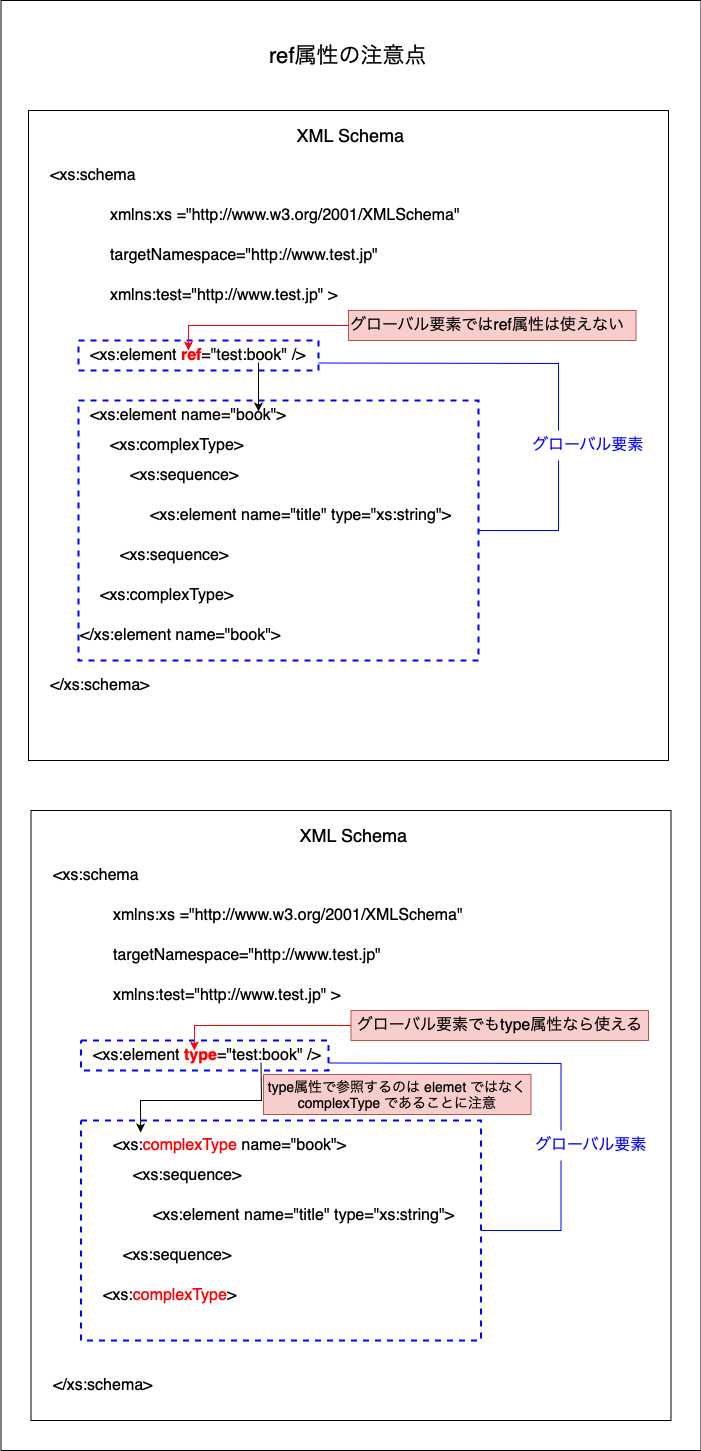

The diagram above was exported from draw.io. Its source (the exported page's mxGraphModel, read from the mxfile embedded in the PNG):
<mxGraphModel dx="46" dy="-454" grid="1" gridSize="10" guides="1" tooltips="1" connect="1" arrows="1" fold="1" page="1" pageScale="1" pageWidth="827" pageHeight="1169" math="0" shadow="0">
  <root>
    <mxCell id="0" />
    <mxCell id="1" parent="0" />
    <mxCell id="rOWTzkm1CTcCz2q7Vmn_-1" value="" style="rounded=0;whiteSpace=wrap;html=1;" parent="1" vertex="1">
      <mxGeometry x="872.5" y="1300" width="700" height="1450" as="geometry" />
    </mxCell>
    <mxCell id="rOWTzkm1CTcCz2q7Vmn_-2" value="ref属性の注意点" style="text;html=1;align=center;verticalAlign=middle;whiteSpace=wrap;rounded=0;fontSize=22;" parent="1" vertex="1">
      <mxGeometry x="960" y="1320" width="520" height="70" as="geometry" />
    </mxCell>
    <mxCell id="rOWTzkm1CTcCz2q7Vmn_-3" value="" style="rounded=0;whiteSpace=wrap;html=1;" parent="1" vertex="1">
      <mxGeometry x="900" y="1410" width="640" height="650" as="geometry" />
    </mxCell>
    <mxCell id="rOWTzkm1CTcCz2q7Vmn_-5" value="XML Schema" style="text;html=1;align=center;verticalAlign=middle;whiteSpace=wrap;rounded=0;fontSize=18;" parent="1" vertex="1">
      <mxGeometry x="1160" y="1420" width="125" height="30" as="geometry" />
    </mxCell>
    <mxCell id="rOWTzkm1CTcCz2q7Vmn_-7" value="&amp;lt;xs:schema" style="text;html=1;align=left;verticalAlign=middle;whiteSpace=wrap;rounded=0;fontSize=16;" parent="1" vertex="1">
      <mxGeometry x="920" y="1460" width="95" height="30" as="geometry" />
    </mxCell>
    <mxCell id="rOWTzkm1CTcCz2q7Vmn_-8" value="&amp;lt;/xs:schema&amp;gt;" style="text;html=1;align=left;verticalAlign=middle;whiteSpace=wrap;rounded=0;fontSize=16;" parent="1" vertex="1">
      <mxGeometry x="920" y="1970" width="115" height="30" as="geometry" />
    </mxCell>
    <mxCell id="rOWTzkm1CTcCz2q7Vmn_-9" value="xmlns:xs =&quot;http://www.w3.org/2001/XMLSchema&quot;&amp;nbsp;" style="text;html=1;align=left;verticalAlign=middle;whiteSpace=wrap;rounded=0;fontSize=16;fontColor=#000000;" parent="1" vertex="1">
      <mxGeometry x="980" y="1500" width="370" height="30" as="geometry" />
    </mxCell>
    <mxCell id="id3cVfyu9EJ94IoI-GAi-24" value="targetNamespace=&quot;http://www.test.jp&quot;&amp;nbsp;" style="text;html=1;align=left;verticalAlign=middle;whiteSpace=wrap;rounded=0;fontSize=16;fontColor=#000000;" parent="1" vertex="1">
      <mxGeometry x="980" y="1540" width="280" height="30" as="geometry" />
    </mxCell>
    <mxCell id="id3cVfyu9EJ94IoI-GAi-25" value="xmlns:test=&quot;http://www.test.jp&quot; &lt;font&gt;&amp;gt;&lt;/font&gt;" style="text;html=1;align=left;verticalAlign=middle;whiteSpace=wrap;rounded=0;fontSize=16;fontColor=#000000;" parent="1" vertex="1">
      <mxGeometry x="980" y="1580" width="240" height="30" as="geometry" />
    </mxCell>
    <mxCell id="id3cVfyu9EJ94IoI-GAi-28" value="&amp;lt;xs:element name=&quot;book&quot;&amp;gt;" style="text;html=1;align=left;verticalAlign=middle;whiteSpace=wrap;rounded=0;fontSize=16;fontColor=#000000;" parent="1" vertex="1">
      <mxGeometry x="960" y="1700" width="370" height="30" as="geometry" />
    </mxCell>
    <mxCell id="id3cVfyu9EJ94IoI-GAi-29" value="&amp;lt;/xs:element name=&quot;book&quot;&amp;gt;" style="text;html=1;align=left;verticalAlign=middle;whiteSpace=wrap;rounded=0;fontSize=16;fontColor=#000000;" parent="1" vertex="1">
      <mxGeometry x="950" y="1920" width="210" height="30" as="geometry" />
    </mxCell>
    <mxCell id="id3cVfyu9EJ94IoI-GAi-30" value="&amp;lt;xs:complexType&amp;gt;" style="text;html=1;align=left;verticalAlign=middle;whiteSpace=wrap;rounded=0;fontSize=16;fontColor=#000000;" parent="1" vertex="1">
      <mxGeometry x="980" y="1730" width="370" height="30" as="geometry" />
    </mxCell>
    <mxCell id="id3cVfyu9EJ94IoI-GAi-31" value="&amp;lt;xs:complexType&amp;gt;" style="text;html=1;align=left;verticalAlign=middle;whiteSpace=wrap;rounded=0;fontSize=16;fontColor=#000000;" parent="1" vertex="1">
      <mxGeometry x="970" y="1880" width="370" height="30" as="geometry" />
    </mxCell>
    <mxCell id="id3cVfyu9EJ94IoI-GAi-32" value="&amp;lt;xs:sequence&amp;gt;" style="text;html=1;align=left;verticalAlign=middle;whiteSpace=wrap;rounded=0;fontSize=16;fontColor=#000000;" parent="1" vertex="1">
      <mxGeometry x="1000" y="1760" width="370" height="30" as="geometry" />
    </mxCell>
    <mxCell id="id3cVfyu9EJ94IoI-GAi-33" value="&amp;lt;xs:sequence&amp;gt;" style="text;html=1;align=left;verticalAlign=middle;whiteSpace=wrap;rounded=0;fontSize=16;fontColor=#000000;" parent="1" vertex="1">
      <mxGeometry x="990" y="1840" width="370" height="30" as="geometry" />
    </mxCell>
    <mxCell id="id3cVfyu9EJ94IoI-GAi-35" value="&amp;lt;xs:element name=&quot;title&quot; type=&quot;xs:string&quot;&amp;gt;" style="text;html=1;align=left;verticalAlign=middle;whiteSpace=wrap;rounded=0;fontSize=16;fontColor=#000000;" parent="1" vertex="1">
      <mxGeometry x="1020" y="1800" width="370" height="30" as="geometry" />
    </mxCell>
    <mxCell id="YoT7dIekB7aLRSYIDVAd-15" value="&amp;lt;xs:element &lt;font color=&quot;#ff0000&quot;&gt;&lt;b&gt;ref&lt;/b&gt;&lt;/font&gt;=&quot;test:book&quot; /&amp;gt;" style="text;html=1;align=left;verticalAlign=middle;whiteSpace=wrap;rounded=0;fontSize=16;fontColor=#000000;" vertex="1" parent="1">
      <mxGeometry x="960" y="1640" width="220" height="30" as="geometry" />
    </mxCell>
    <mxCell id="YoT7dIekB7aLRSYIDVAd-16" value="" style="rounded=0;whiteSpace=wrap;html=1;fillColor=none;dashed=1;strokeColor=#0000FF;strokeWidth=2;" vertex="1" parent="1">
      <mxGeometry x="950" y="1640" width="240" height="30" as="geometry" />
    </mxCell>
    <mxCell id="YoT7dIekB7aLRSYIDVAd-17" value="" style="rounded=0;whiteSpace=wrap;html=1;fillColor=none;dashed=1;strokeColor=#0000FF;strokeWidth=2;" vertex="1" parent="1">
      <mxGeometry x="950" y="1700" width="400" height="260" as="geometry" />
    </mxCell>
    <mxCell id="YoT7dIekB7aLRSYIDVAd-18" value="グローバル要素" style="text;html=1;align=center;verticalAlign=middle;whiteSpace=wrap;rounded=0;fontSize=16;fontColor=#0000FF;" vertex="1" parent="1">
      <mxGeometry x="1400" y="1730" width="120" height="30" as="geometry" />
    </mxCell>
    <mxCell id="YoT7dIekB7aLRSYIDVAd-19" value="" style="endArrow=none;html=1;rounded=0;exitX=1;exitY=0.75;exitDx=0;exitDy=0;entryX=0.25;entryY=0;entryDx=0;entryDy=0;strokeColor=#0000FF;" edge="1" parent="1" source="YoT7dIekB7aLRSYIDVAd-16" target="YoT7dIekB7aLRSYIDVAd-18">
      <mxGeometry width="50" height="50" relative="1" as="geometry">
        <mxPoint x="1200" y="1670" as="sourcePoint" />
        <mxPoint x="1250" y="1620" as="targetPoint" />
        <Array as="points">
          <mxPoint x="1430" y="1663" />
        </Array>
      </mxGeometry>
    </mxCell>
    <mxCell id="YoT7dIekB7aLRSYIDVAd-20" value="" style="endArrow=none;html=1;rounded=0;entryX=0.25;entryY=1;entryDx=0;entryDy=0;exitX=1;exitY=0.5;exitDx=0;exitDy=0;strokeColor=#0000FF;" edge="1" parent="1" source="YoT7dIekB7aLRSYIDVAd-17" target="YoT7dIekB7aLRSYIDVAd-18">
      <mxGeometry width="50" height="50" relative="1" as="geometry">
        <mxPoint x="1200" y="1670" as="sourcePoint" />
        <mxPoint x="1250" y="1620" as="targetPoint" />
        <Array as="points">
          <mxPoint x="1430" y="1830" />
        </Array>
      </mxGeometry>
    </mxCell>
    <mxCell id="YoT7dIekB7aLRSYIDVAd-21" value="グローバル要素ではref属性は使えない" style="text;html=1;align=left;verticalAlign=middle;whiteSpace=wrap;rounded=0;fontSize=16;fillColor=#f8cecc;strokeColor=#b85450;" vertex="1" parent="1">
      <mxGeometry x="1220" y="1610" width="287.5" height="30" as="geometry" />
    </mxCell>
    <mxCell id="YoT7dIekB7aLRSYIDVAd-22" value="" style="endArrow=classic;html=1;rounded=0;exitX=0;exitY=0.5;exitDx=0;exitDy=0;entryX=0.458;entryY=0.333;entryDx=0;entryDy=0;entryPerimeter=0;strokeColor=#FF0000;" edge="1" parent="1" source="YoT7dIekB7aLRSYIDVAd-21" target="YoT7dIekB7aLRSYIDVAd-16">
      <mxGeometry width="50" height="50" relative="1" as="geometry">
        <mxPoint x="1180" y="1670" as="sourcePoint" />
        <mxPoint x="1230" y="1620" as="targetPoint" />
        <Array as="points">
          <mxPoint x="1060" y="1625" />
        </Array>
      </mxGeometry>
    </mxCell>
    <mxCell id="YoT7dIekB7aLRSYIDVAd-23" value="" style="endArrow=classic;html=1;rounded=0;exitX=0.75;exitY=1;exitDx=0;exitDy=0;entryX=0.45;entryY=0.038;entryDx=0;entryDy=0;entryPerimeter=0;" edge="1" parent="1">
      <mxGeometry width="50" height="50" relative="1" as="geometry">
        <mxPoint x="1130" y="1662" as="sourcePoint" />
        <mxPoint x="1130" y="1711" as="targetPoint" />
      </mxGeometry>
    </mxCell>
    <mxCell id="YoT7dIekB7aLRSYIDVAd-33" value="" style="rounded=0;whiteSpace=wrap;html=1;" vertex="1" parent="1">
      <mxGeometry x="902.5" y="2110" width="640" height="610" as="geometry" />
    </mxCell>
    <mxCell id="YoT7dIekB7aLRSYIDVAd-34" value="XML Schema" style="text;html=1;align=center;verticalAlign=middle;whiteSpace=wrap;rounded=0;fontSize=18;" vertex="1" parent="1">
      <mxGeometry x="1162.5" y="2120" width="125" height="30" as="geometry" />
    </mxCell>
    <mxCell id="YoT7dIekB7aLRSYIDVAd-35" value="&amp;lt;xs:schema" style="text;html=1;align=left;verticalAlign=middle;whiteSpace=wrap;rounded=0;fontSize=16;" vertex="1" parent="1">
      <mxGeometry x="922.5" y="2160" width="95" height="30" as="geometry" />
    </mxCell>
    <mxCell id="YoT7dIekB7aLRSYIDVAd-36" value="&amp;lt;/xs:schema&amp;gt;" style="text;html=1;align=left;verticalAlign=middle;whiteSpace=wrap;rounded=0;fontSize=16;" vertex="1" parent="1">
      <mxGeometry x="922.5" y="2670" width="115" height="30" as="geometry" />
    </mxCell>
    <mxCell id="YoT7dIekB7aLRSYIDVAd-37" value="xmlns:xs =&quot;http://www.w3.org/2001/XMLSchema&quot;&amp;nbsp;" style="text;html=1;align=left;verticalAlign=middle;whiteSpace=wrap;rounded=0;fontSize=16;fontColor=#000000;" vertex="1" parent="1">
      <mxGeometry x="982.5" y="2200" width="370" height="30" as="geometry" />
    </mxCell>
    <mxCell id="YoT7dIekB7aLRSYIDVAd-38" value="targetNamespace=&quot;http://www.test.jp&quot;&amp;nbsp;" style="text;html=1;align=left;verticalAlign=middle;whiteSpace=wrap;rounded=0;fontSize=16;fontColor=#000000;" vertex="1" parent="1">
      <mxGeometry x="982.5" y="2240" width="280" height="30" as="geometry" />
    </mxCell>
    <mxCell id="YoT7dIekB7aLRSYIDVAd-39" value="xmlns:test=&quot;http://www.test.jp&quot; &lt;font&gt;&amp;gt;&lt;/font&gt;" style="text;html=1;align=left;verticalAlign=middle;whiteSpace=wrap;rounded=0;fontSize=16;fontColor=#000000;" vertex="1" parent="1">
      <mxGeometry x="982.5" y="2280" width="240" height="30" as="geometry" />
    </mxCell>
    <mxCell id="YoT7dIekB7aLRSYIDVAd-42" value="&amp;lt;xs:&lt;font color=&quot;#ff0000&quot;&gt;complexType &lt;/font&gt;name=&quot;book&quot;&amp;gt;" style="text;html=1;align=left;verticalAlign=middle;whiteSpace=wrap;rounded=0;fontSize=16;fontColor=#000000;" vertex="1" parent="1">
      <mxGeometry x="982.5" y="2430" width="370" height="30" as="geometry" />
    </mxCell>
    <mxCell id="YoT7dIekB7aLRSYIDVAd-43" value="&amp;lt;xs:&lt;font color=&quot;#ff0000&quot;&gt;complexType&lt;/font&gt;&amp;gt;" style="text;html=1;align=left;verticalAlign=middle;whiteSpace=wrap;rounded=0;fontSize=16;fontColor=#000000;" vertex="1" parent="1">
      <mxGeometry x="972.5" y="2580" width="370" height="30" as="geometry" />
    </mxCell>
    <mxCell id="YoT7dIekB7aLRSYIDVAd-44" value="&amp;lt;xs:sequence&amp;gt;" style="text;html=1;align=left;verticalAlign=middle;whiteSpace=wrap;rounded=0;fontSize=16;fontColor=#000000;" vertex="1" parent="1">
      <mxGeometry x="1002.5" y="2460" width="370" height="30" as="geometry" />
    </mxCell>
    <mxCell id="YoT7dIekB7aLRSYIDVAd-45" value="&amp;lt;xs:sequence&amp;gt;" style="text;html=1;align=left;verticalAlign=middle;whiteSpace=wrap;rounded=0;fontSize=16;fontColor=#000000;" vertex="1" parent="1">
      <mxGeometry x="992.5" y="2540" width="370" height="30" as="geometry" />
    </mxCell>
    <mxCell id="YoT7dIekB7aLRSYIDVAd-46" value="&amp;lt;xs:element name=&quot;title&quot; type=&quot;xs:string&quot;&amp;gt;" style="text;html=1;align=left;verticalAlign=middle;whiteSpace=wrap;rounded=0;fontSize=16;fontColor=#000000;" vertex="1" parent="1">
      <mxGeometry x="1022.5" y="2500" width="370" height="30" as="geometry" />
    </mxCell>
    <mxCell id="YoT7dIekB7aLRSYIDVAd-47" value="&amp;lt;xs:element &lt;font color=&quot;#ff0000&quot;&gt;&lt;span style=&quot;caret-color: rgb(255, 0, 0);&quot;&gt;&lt;b&gt;type&lt;/b&gt;&lt;/span&gt;&lt;/font&gt;=&quot;test:book&quot; /&amp;gt;" style="text;html=1;align=left;verticalAlign=middle;whiteSpace=wrap;rounded=0;fontSize=16;fontColor=#000000;" vertex="1" parent="1">
      <mxGeometry x="962.5" y="2340" width="237.5" height="30" as="geometry" />
    </mxCell>
    <mxCell id="YoT7dIekB7aLRSYIDVAd-48" value="" style="rounded=0;whiteSpace=wrap;html=1;fillColor=none;dashed=1;strokeColor=#0000FF;strokeWidth=2;" vertex="1" parent="1">
      <mxGeometry x="952.5" y="2340" width="247.5" height="30" as="geometry" />
    </mxCell>
    <mxCell id="YoT7dIekB7aLRSYIDVAd-49" value="" style="rounded=0;whiteSpace=wrap;html=1;fillColor=none;dashed=1;strokeColor=#0000FF;strokeWidth=2;" vertex="1" parent="1">
      <mxGeometry x="952.5" y="2420" width="400" height="220" as="geometry" />
    </mxCell>
    <mxCell id="YoT7dIekB7aLRSYIDVAd-50" value="グローバル要素" style="text;html=1;align=center;verticalAlign=middle;whiteSpace=wrap;rounded=0;fontSize=16;fontColor=#0000FF;" vertex="1" parent="1">
      <mxGeometry x="1402.5" y="2430" width="120" height="30" as="geometry" />
    </mxCell>
    <mxCell id="YoT7dIekB7aLRSYIDVAd-51" value="" style="endArrow=none;html=1;rounded=0;exitX=1;exitY=0.75;exitDx=0;exitDy=0;entryX=0.25;entryY=0;entryDx=0;entryDy=0;strokeColor=#0000FF;" edge="1" parent="1" source="YoT7dIekB7aLRSYIDVAd-48" target="YoT7dIekB7aLRSYIDVAd-50">
      <mxGeometry width="50" height="50" relative="1" as="geometry">
        <mxPoint x="1202.5" y="2370" as="sourcePoint" />
        <mxPoint x="1252.5" y="2320" as="targetPoint" />
        <Array as="points">
          <mxPoint x="1432.5" y="2363" />
        </Array>
      </mxGeometry>
    </mxCell>
    <mxCell id="YoT7dIekB7aLRSYIDVAd-52" value="" style="endArrow=none;html=1;rounded=0;entryX=0.25;entryY=1;entryDx=0;entryDy=0;exitX=1;exitY=0.5;exitDx=0;exitDy=0;strokeColor=#0000FF;" edge="1" parent="1" source="YoT7dIekB7aLRSYIDVAd-49" target="YoT7dIekB7aLRSYIDVAd-50">
      <mxGeometry width="50" height="50" relative="1" as="geometry">
        <mxPoint x="1202.5" y="2370" as="sourcePoint" />
        <mxPoint x="1252.5" y="2320" as="targetPoint" />
        <Array as="points">
          <mxPoint x="1432.5" y="2530" />
        </Array>
      </mxGeometry>
    </mxCell>
    <mxCell id="YoT7dIekB7aLRSYIDVAd-53" value="グローバル要素でもtype属性なら使える" style="text;html=1;align=center;verticalAlign=middle;whiteSpace=wrap;rounded=0;fontSize=16;fillColor=#f8cecc;strokeColor=#b85450;" vertex="1" parent="1">
      <mxGeometry x="1222.5" y="2310" width="297.5" height="30" as="geometry" />
    </mxCell>
    <mxCell id="YoT7dIekB7aLRSYIDVAd-54" value="" style="endArrow=classic;html=1;rounded=0;exitX=0;exitY=0.5;exitDx=0;exitDy=0;entryX=0.458;entryY=0.333;entryDx=0;entryDy=0;entryPerimeter=0;strokeColor=#FF0000;" edge="1" parent="1" source="YoT7dIekB7aLRSYIDVAd-53" target="YoT7dIekB7aLRSYIDVAd-48">
      <mxGeometry width="50" height="50" relative="1" as="geometry">
        <mxPoint x="1182.5" y="2370" as="sourcePoint" />
        <mxPoint x="1232.5" y="2320" as="targetPoint" />
        <Array as="points">
          <mxPoint x="1066" y="2325" />
        </Array>
      </mxGeometry>
    </mxCell>
    <mxCell id="YoT7dIekB7aLRSYIDVAd-55" value="" style="endArrow=classic;html=1;rounded=0;exitX=0.75;exitY=1;exitDx=0;exitDy=0;entryX=0.08;entryY=0.067;entryDx=0;entryDy=0;entryPerimeter=0;" edge="1" parent="1" target="YoT7dIekB7aLRSYIDVAd-42">
      <mxGeometry width="50" height="50" relative="1" as="geometry">
        <mxPoint x="1132.5" y="2362" as="sourcePoint" />
        <mxPoint x="1133" y="2451" as="targetPoint" />
        <Array as="points">
          <mxPoint x="1133" y="2400" />
          <mxPoint x="1012" y="2400" />
        </Array>
      </mxGeometry>
    </mxCell>
    <mxCell id="YoT7dIekB7aLRSYIDVAd-57" value="type属性で参照するのは elemet ではなく complexType であることに注意" style="text;html=1;align=center;verticalAlign=middle;whiteSpace=wrap;rounded=0;fontSize=14;fillColor=#f8cecc;strokeColor=#b85450;" vertex="1" parent="1">
      <mxGeometry x="1135" y="2374" width="267.5" height="40" as="geometry" />
    </mxCell>
  </root>
</mxGraphModel>